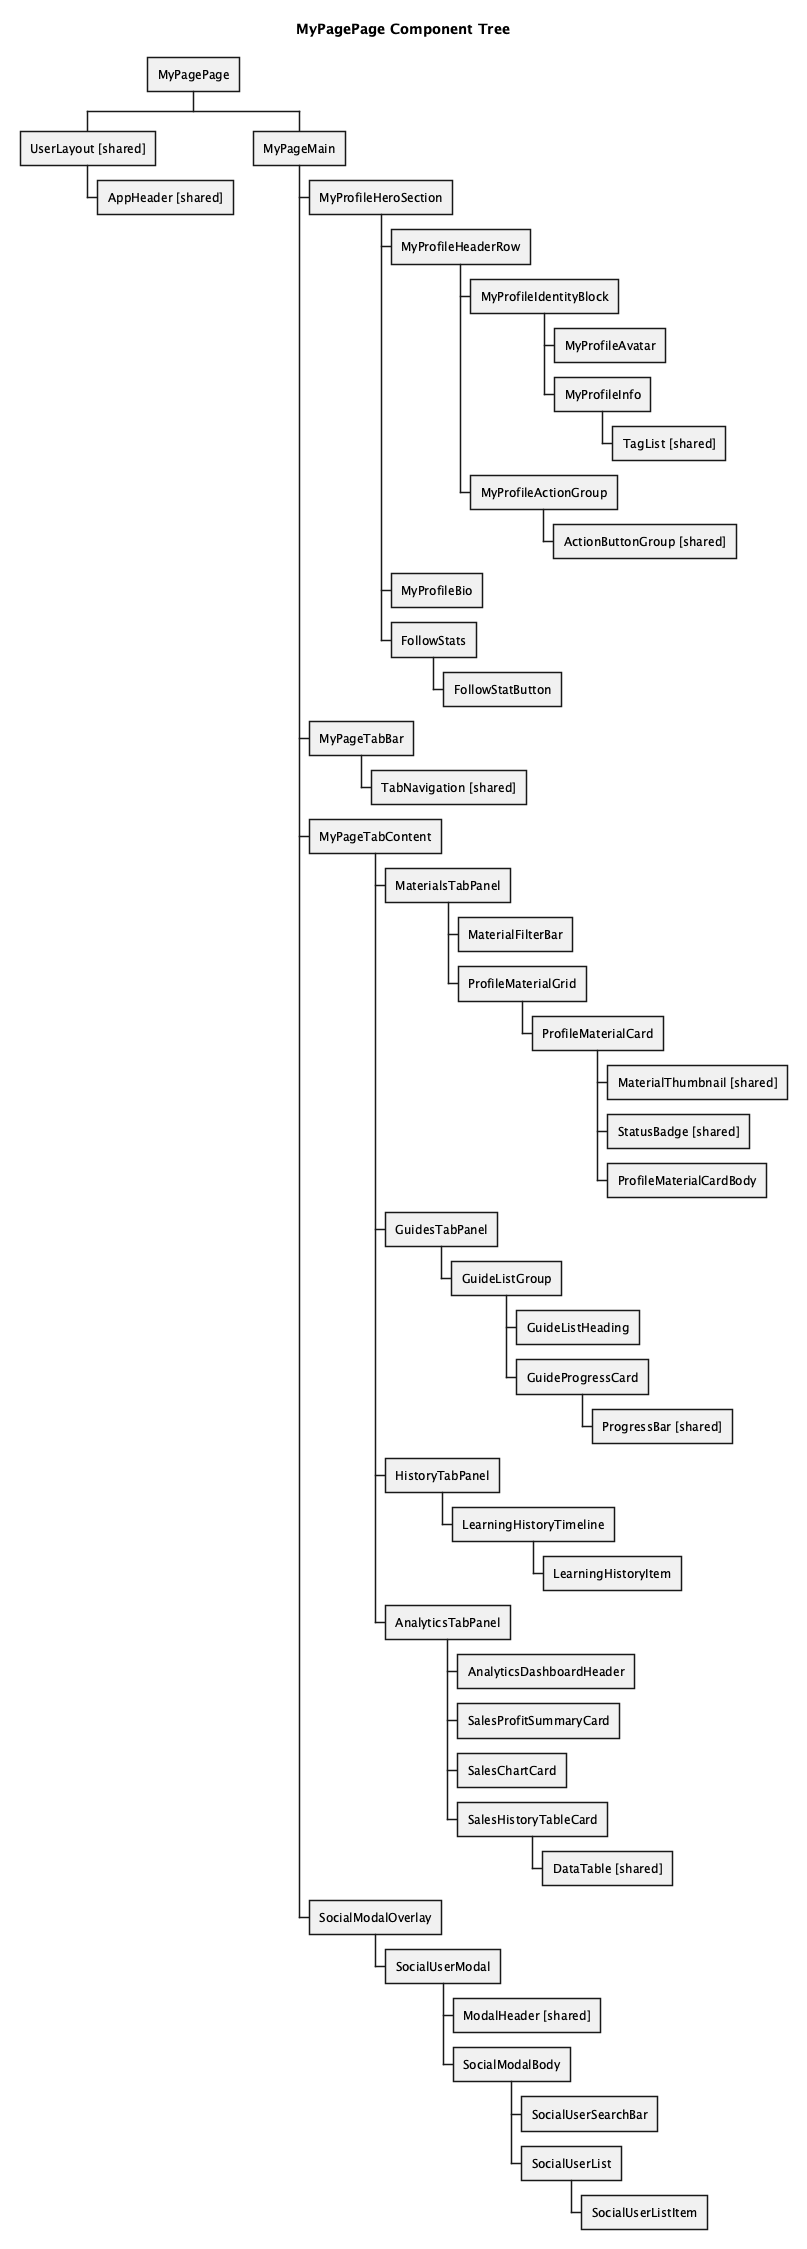

The diagram above was rendered by PlantUML. Its source (embedded in the PNG):
@startwbs
title MyPagePage Component Tree
skinparam backgroundColor white
* MyPagePage
** UserLayout [shared]
*** AppHeader [shared]
** MyPageMain
*** MyProfileHeroSection
**** MyProfileHeaderRow
***** MyProfileIdentityBlock
****** MyProfileAvatar
****** MyProfileInfo
******* TagList [shared]
***** MyProfileActionGroup
****** ActionButtonGroup [shared]
**** MyProfileBio
**** FollowStats
***** FollowStatButton
*** MyPageTabBar
**** TabNavigation [shared]
*** MyPageTabContent
**** MaterialsTabPanel
***** MaterialFilterBar
***** ProfileMaterialGrid
****** ProfileMaterialCard
******* MaterialThumbnail [shared]
******* StatusBadge [shared]
******* ProfileMaterialCardBody
**** GuidesTabPanel
***** GuideListGroup
****** GuideListHeading
****** GuideProgressCard
******* ProgressBar [shared]
**** HistoryTabPanel
***** LearningHistoryTimeline
****** LearningHistoryItem
**** AnalyticsTabPanel
***** AnalyticsDashboardHeader
***** SalesProfitSummaryCard
***** SalesChartCard
***** SalesHistoryTableCard
****** DataTable [shared]
*** SocialModalOverlay
**** SocialUserModal
***** ModalHeader [shared]
***** SocialModalBody
****** SocialUserSearchBar
****** SocialUserList
******* SocialUserListItem
@endwbs